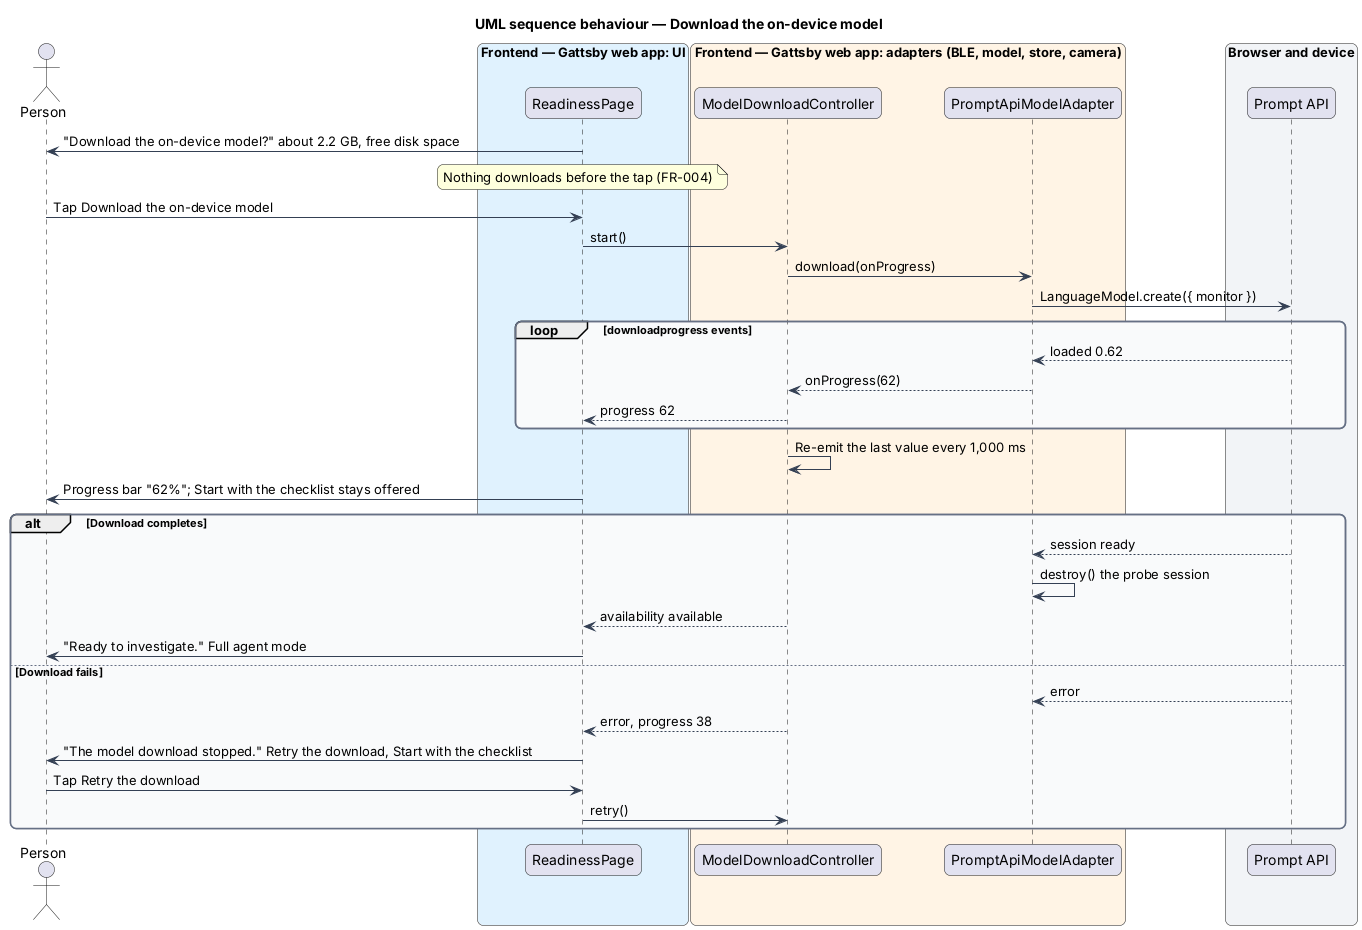

The diagram above was rendered by PlantUML. Its source (embedded in the PNG):
@startuml
title UML sequence behaviour — Download the on-device model
skinparam backgroundColor #FFFFFF
skinparam shadowing false
skinparam roundcorner 12
skinparam defaultFontName Arial
skinparam ArrowColor #344054
skinparam rectangle {
  BorderColor #344054
  FontColor #101828
}
skinparam package {
  BorderColor #667085
  FontColor #101828
  BackgroundColor #F9FAFB
}
actor "Person" as person
box "Frontend — Gattsby web app: UI" #E0F2FE
  participant "ReadinessPage" as page
end box
box "Frontend — Gattsby web app: adapters (BLE, model, store, camera)" #FFF4E5
  participant "ModelDownloadController" as ctl
  participant "PromptApiModelAdapter" as adapter
end box
box "Browser and device" #F2F4F7
  participant "Prompt API" as api
end box

page -> person : "Download the on-device model?" about 2.2 GB, free disk space
note over page : Nothing downloads before the tap (FR-004)
person -> page : Tap Download the on-device model
page -> ctl : start()
ctl -> adapter : download(onProgress)
adapter -> api : LanguageModel.create({ monitor })
loop downloadprogress events
  api --> adapter : loaded 0.62
  adapter --> ctl : onProgress(62)
  ctl --> page : progress 62
end
ctl -> ctl : Re-emit the last value every 1,000 ms
page -> person : Progress bar "62%"; Start with the checklist stays offered
alt Download completes
  api --> adapter : session ready
  adapter -> adapter : destroy() the probe session
  ctl --> page : availability available
  page -> person : "Ready to investigate." Full agent mode
else Download fails
  api --> adapter : error
  ctl --> page : error, progress 38
  page -> person : "The model download stopped." Retry the download, Start with the checklist
  person -> page : Tap Retry the download
  page -> ctl : retry()
end
@enduml